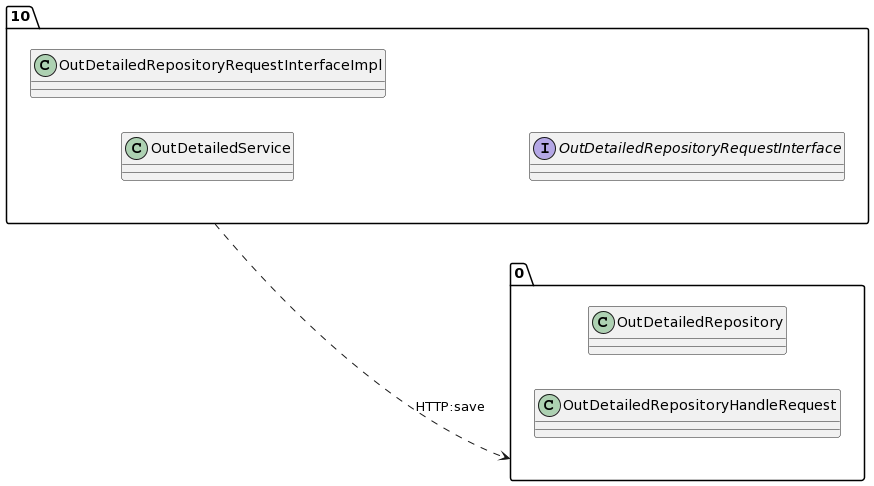

The diagram above was rendered by PlantUML. Its source (embedded in the PNG):
@startuml
allow_mixing
left to right direction
package "10"{
class OutDetailedService
class OutDetailedRepositoryRequestInterfaceImpl
interface OutDetailedRepositoryRequestInterface

}
package "0"{
class OutDetailedRepository
class OutDetailedRepositoryHandleRequest

}
"10" ..> "0":HTTP:save
@enduml